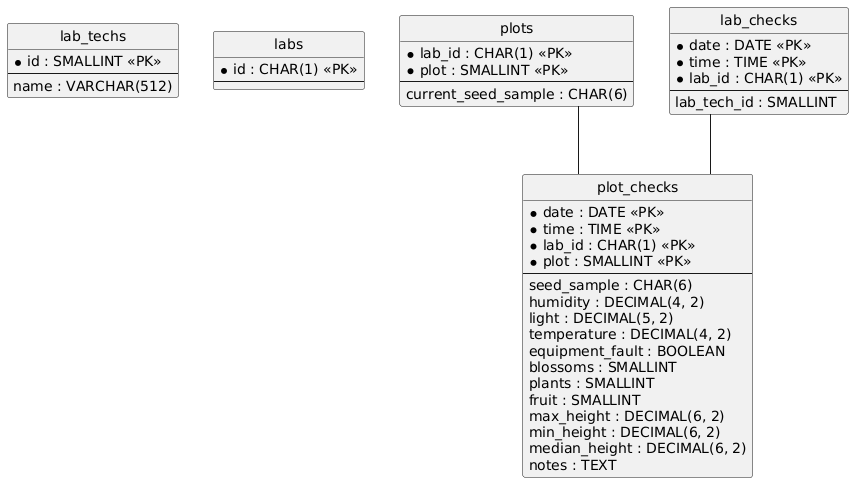

The diagram above was rendered by PlantUML. Its source (embedded in the PNG):
@startuml
hide circle
skinparam linetype ortho

entity "lab_techs" as lab_techs {
  * id : SMALLINT <<PK>>
  --
  name : VARCHAR(512)
}

entity "labs" as labs {
  * id : CHAR(1) <<PK>>
  --
}

entity "plots" as plots {
  * lab_id : CHAR(1) <<PK>>
  * plot : SMALLINT <<PK>>
  --
  current_seed_sample : CHAR(6)
}

entity "lab_checks" as lab_checks {
  * date : DATE <<PK>>
  * time : TIME <<PK>>
  * lab_id : CHAR(1) <<PK>>
  --
  lab_tech_id : SMALLINT
}

entity "plot_checks" as plot_checks {
  * date : DATE <<PK>>
  * time : TIME <<PK>>
  * lab_id : CHAR(1) <<PK>>
  * plot : SMALLINT <<PK>>
  --
  seed_sample : CHAR(6)
  humidity : DECIMAL(4, 2)
  light : DECIMAL(5, 2)
  temperature : DECIMAL(4, 2)
  equipment_fault : BOOLEAN
  blossoms : SMALLINT
  plants : SMALLINT
  fruit : SMALLINT
  max_height : DECIMAL(6, 2)
  min_height : DECIMAL(6, 2)
  median_height : DECIMAL(6, 2)
  notes : TEXT
}

lab_checks -- plot_checks
plots -- plot_checks
@enduml